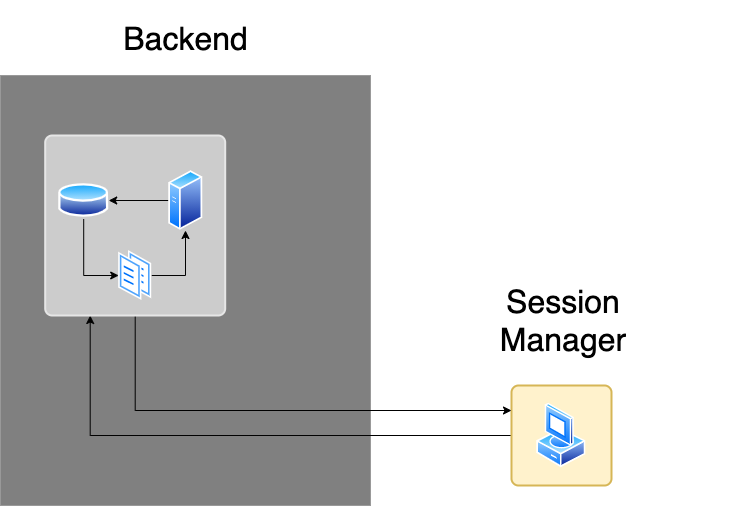

The diagram above was exported from draw.io. Its source (the exported page's mxGraphModel, read from the mxfile embedded in the PNG):
<mxGraphModel dx="1426" dy="803" grid="1" gridSize="10" guides="1" tooltips="1" connect="1" arrows="1" fold="1" page="1" pageScale="1" pageWidth="827" pageHeight="1169" math="0" shadow="0">
  <root>
    <mxCell id="0" />
    <mxCell id="1" parent="0" />
    <mxCell id="IlQ1Usr1Z3bvAQ7Ou6YF-34" value="" style="verticalLabelPosition=bottom;verticalAlign=top;html=1;shape=mxgraph.basic.rect;fillColor2=none;strokeWidth=1;size=20;indent=5;fillColor=#808080;strokeColor=#999999;" parent="1" vertex="1">
      <mxGeometry x="39.000000000000014" y="155" width="370" height="430" as="geometry" />
    </mxCell>
    <mxCell id="IlQ1Usr1Z3bvAQ7Ou6YF-33" value="" style="verticalLabelPosition=bottom;verticalAlign=top;html=1;shape=mxgraph.basic.rect;fillColor2=none;strokeWidth=1;size=20;indent=5;strokeColor=#d6b656;fillColor=#FFD966;opacity=0;" parent="1" vertex="1">
      <mxGeometry x="417.2" y="155" width="370" height="430" as="geometry" />
    </mxCell>
    <mxCell id="IlQ1Usr1Z3bvAQ7Ou6YF-31" style="edgeStyle=orthogonalEdgeStyle;rounded=0;orthogonalLoop=1;jettySize=auto;html=1;exitX=0;exitY=0.5;exitDx=0;exitDy=0;entryX=0.25;entryY=1;entryDx=0;entryDy=0;" parent="1" source="IlQ1Usr1Z3bvAQ7Ou6YF-30" target="IlQ1Usr1Z3bvAQ7Ou6YF-17" edge="1">
      <mxGeometry relative="1" as="geometry" />
    </mxCell>
    <mxCell id="IlQ1Usr1Z3bvAQ7Ou6YF-30" value="" style="rounded=1;whiteSpace=wrap;html=1;absoluteArcSize=1;arcSize=14;strokeWidth=2;strokeColor=#d6b656;fillColor=#fff2cc;" parent="1" vertex="1">
      <mxGeometry x="550" y="465" width="100" height="100" as="geometry" />
    </mxCell>
    <mxCell id="IlQ1Usr1Z3bvAQ7Ou6YF-25" style="edgeStyle=orthogonalEdgeStyle;rounded=0;orthogonalLoop=1;jettySize=auto;html=1;exitX=0;exitY=0.25;exitDx=0;exitDy=0;entryX=1;entryY=0.25;entryDx=0;entryDy=0;opacity=0;" parent="1" source="IlQ1Usr1Z3bvAQ7Ou6YF-21" target="IlQ1Usr1Z3bvAQ7Ou6YF-17" edge="1">
      <mxGeometry relative="1" as="geometry" />
    </mxCell>
    <mxCell id="IlQ1Usr1Z3bvAQ7Ou6YF-21" value="" style="rounded=1;whiteSpace=wrap;html=1;absoluteArcSize=1;arcSize=14;strokeWidth=2;strokeColor=#d6b656;fillColor=#fff2cc;opacity=0;" parent="1" vertex="1">
      <mxGeometry x="457.2" y="180" width="300" height="250" as="geometry" />
    </mxCell>
    <mxCell id="IlQ1Usr1Z3bvAQ7Ou6YF-24" style="edgeStyle=orthogonalEdgeStyle;rounded=0;orthogonalLoop=1;jettySize=auto;html=1;exitX=1;exitY=0.75;exitDx=0;exitDy=0;entryX=0;entryY=0.75;entryDx=0;entryDy=0;opacity=0;" parent="1" source="IlQ1Usr1Z3bvAQ7Ou6YF-17" target="IlQ1Usr1Z3bvAQ7Ou6YF-21" edge="1">
      <mxGeometry relative="1" as="geometry" />
    </mxCell>
    <mxCell id="IlQ1Usr1Z3bvAQ7Ou6YF-32" style="edgeStyle=orthogonalEdgeStyle;rounded=0;orthogonalLoop=1;jettySize=auto;html=1;exitX=0.5;exitY=1;exitDx=0;exitDy=0;entryX=0;entryY=0.25;entryDx=0;entryDy=0;startArrow=none;" parent="1" source="IlQ1Usr1Z3bvAQ7Ou6YF-17" target="IlQ1Usr1Z3bvAQ7Ou6YF-30" edge="1">
      <mxGeometry relative="1" as="geometry" />
    </mxCell>
    <mxCell id="IlQ1Usr1Z3bvAQ7Ou6YF-17" value="" style="rounded=1;whiteSpace=wrap;html=1;absoluteArcSize=1;arcSize=14;strokeWidth=2;fillColor=#CCCCCC;strokeColor=#E6E6E6;" parent="1" vertex="1">
      <mxGeometry x="83.7" y="215" width="180" height="180" as="geometry" />
    </mxCell>
    <mxCell id="IlQ1Usr1Z3bvAQ7Ou6YF-19" style="edgeStyle=orthogonalEdgeStyle;rounded=0;orthogonalLoop=1;jettySize=auto;html=1;exitX=0.5;exitY=1;exitDx=0;exitDy=0;entryX=0;entryY=0.5;entryDx=0;entryDy=0;" parent="1" source="IlQ1Usr1Z3bvAQ7Ou6YF-1" target="IlQ1Usr1Z3bvAQ7Ou6YF-5" edge="1">
      <mxGeometry relative="1" as="geometry" />
    </mxCell>
    <mxCell id="IlQ1Usr1Z3bvAQ7Ou6YF-1" value="" style="aspect=fixed;perimeter=ellipsePerimeter;html=1;align=center;shadow=0;dashed=0;spacingTop=3;image;image=img/lib/active_directory/database.svg;" parent="1" vertex="1">
      <mxGeometry x="97.2" y="261.5" width="50" height="37" as="geometry" />
    </mxCell>
    <mxCell id="IlQ1Usr1Z3bvAQ7Ou6YF-18" style="edgeStyle=orthogonalEdgeStyle;rounded=0;orthogonalLoop=1;jettySize=auto;html=1;exitX=0;exitY=0.5;exitDx=0;exitDy=0;" parent="1" source="IlQ1Usr1Z3bvAQ7Ou6YF-2" target="IlQ1Usr1Z3bvAQ7Ou6YF-1" edge="1">
      <mxGeometry relative="1" as="geometry" />
    </mxCell>
    <mxCell id="IlQ1Usr1Z3bvAQ7Ou6YF-2" value="" style="aspect=fixed;perimeter=ellipsePerimeter;html=1;align=center;shadow=0;dashed=0;spacingTop=3;image;image=img/lib/active_directory/generic_server.svg;" parent="1" vertex="1">
      <mxGeometry x="207.2" y="250" width="33.6" height="60" as="geometry" />
    </mxCell>
    <mxCell id="IlQ1Usr1Z3bvAQ7Ou6YF-20" style="edgeStyle=orthogonalEdgeStyle;rounded=0;orthogonalLoop=1;jettySize=auto;html=1;exitX=1;exitY=0.5;exitDx=0;exitDy=0;entryX=0.5;entryY=1;entryDx=0;entryDy=0;" parent="1" source="IlQ1Usr1Z3bvAQ7Ou6YF-5" target="IlQ1Usr1Z3bvAQ7Ou6YF-2" edge="1">
      <mxGeometry relative="1" as="geometry" />
    </mxCell>
    <mxCell id="IlQ1Usr1Z3bvAQ7Ou6YF-5" value="" style="aspect=fixed;perimeter=ellipsePerimeter;html=1;align=center;shadow=0;dashed=0;spacingTop=3;image;image=img/lib/active_directory/documents.svg;" parent="1" vertex="1">
      <mxGeometry x="157.2" y="330" width="33" height="50" as="geometry" />
    </mxCell>
    <mxCell id="IlQ1Usr1Z3bvAQ7Ou6YF-7" value="" style="aspect=fixed;perimeter=ellipsePerimeter;html=1;align=center;shadow=0;dashed=0;spacingTop=3;image;image=img/lib/active_directory/users.svg;opacity=0;" parent="1" vertex="1">
      <mxGeometry x="578.7500000000001" y="345" width="42.9" height="65" as="geometry" />
    </mxCell>
    <mxCell id="IlQ1Usr1Z3bvAQ7Ou6YF-8" value="" style="verticalLabelPosition=bottom;verticalAlign=top;html=1;shape=mxgraph.basic.rect;fillColor2=none;strokeWidth=1;size=20;indent=5;fillColor=#dae8fc;strokeColor=#6c8ebf;opacity=0;" parent="1" vertex="1">
      <mxGeometry x="601.7" y="276.5" width="120" height="60" as="geometry" />
    </mxCell>
    <mxCell id="IlQ1Usr1Z3bvAQ7Ou6YF-9" value="" style="verticalLabelPosition=bottom;verticalAlign=top;html=1;shape=mxgraph.basic.rect;fillColor2=none;strokeWidth=1;size=20;indent=5;fillColor=#dae8fc;strokeColor=#6c8ebf;opacity=0;" parent="1" vertex="1">
      <mxGeometry x="478.7" y="276.5" width="120" height="60" as="geometry" />
    </mxCell>
    <mxCell id="IlQ1Usr1Z3bvAQ7Ou6YF-36" style="edgeStyle=orthogonalEdgeStyle;rounded=0;orthogonalLoop=1;jettySize=auto;html=1;exitX=0;exitY=1;exitDx=0;exitDy=0;opacity=0;" parent="1" source="IlQ1Usr1Z3bvAQ7Ou6YF-13" edge="1">
      <mxGeometry relative="1" as="geometry">
        <mxPoint x="574.2" y="275" as="targetPoint" />
      </mxGeometry>
    </mxCell>
    <mxCell id="IlQ1Usr1Z3bvAQ7Ou6YF-37" style="edgeStyle=orthogonalEdgeStyle;rounded=0;orthogonalLoop=1;jettySize=auto;html=1;exitX=1;exitY=1;exitDx=0;exitDy=0;opacity=0;" parent="1" source="IlQ1Usr1Z3bvAQ7Ou6YF-13" edge="1">
      <mxGeometry relative="1" as="geometry">
        <mxPoint x="623.2" y="275" as="targetPoint" />
      </mxGeometry>
    </mxCell>
    <mxCell id="IlQ1Usr1Z3bvAQ7Ou6YF-13" value="" style="aspect=fixed;perimeter=ellipsePerimeter;html=1;align=center;shadow=0;dashed=0;spacingTop=3;image;image=img/lib/active_directory/generic_server.svg;opacity=0;" parent="1" vertex="1">
      <mxGeometry x="583.4000000000001" y="200" width="33.6" height="60" as="geometry" />
    </mxCell>
    <mxCell id="IlQ1Usr1Z3bvAQ7Ou6YF-27" value="" style="aspect=fixed;perimeter=ellipsePerimeter;html=1;align=center;shadow=0;dashed=0;spacingTop=3;image;image=img/lib/active_directory/list.svg;opacity=0;" parent="1" vertex="1">
      <mxGeometry x="337.2" y="335" width="35" height="50" as="geometry" />
    </mxCell>
    <mxCell id="IlQ1Usr1Z3bvAQ7Ou6YF-29" value="" style="aspect=fixed;perimeter=ellipsePerimeter;html=1;align=center;shadow=0;dashed=0;spacingTop=3;image;image=img/lib/active_directory/vista_client.svg;" parent="1" vertex="1">
      <mxGeometry x="575.3" y="482.5" width="49.4" height="65" as="geometry" />
    </mxCell>
    <mxCell id="IlQ1Usr1Z3bvAQ7Ou6YF-38" value="Backend" style="text;html=1;strokeColor=none;fillColor=none;align=center;verticalAlign=bottom;whiteSpace=wrap;rounded=0;fontSize=32;" parent="1" vertex="1">
      <mxGeometry x="39" y="80" width="371" height="60" as="geometry" />
    </mxCell>
    <mxCell id="IlQ1Usr1Z3bvAQ7Ou6YF-39" value="Frontend" style="text;html=1;strokeColor=none;fillColor=none;align=center;verticalAlign=bottom;whiteSpace=wrap;rounded=0;fontSize=32;opacity=0;textOpacity=0;" parent="1" vertex="1">
      <mxGeometry x="417.2" y="80" width="371" height="60" as="geometry" />
    </mxCell>
    <mxCell id="DmZ23ATLXns7YvRhvfnM-1" value="Session&lt;br&gt;Manager" style="text;html=1;strokeColor=none;fillColor=none;align=center;verticalAlign=middle;whiteSpace=wrap;rounded=0;opacity=0;fontSize=32;" vertex="1" parent="1">
      <mxGeometry x="451.45" y="380" width="301.5" height="40" as="geometry" />
    </mxCell>
  </root>
</mxGraphModel>